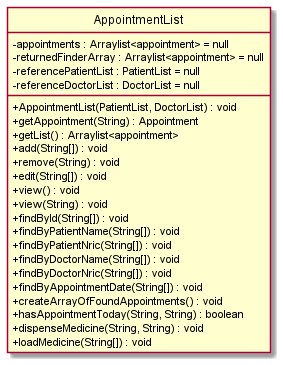

The diagram above was rendered by PlantUML. Its source (embedded in the PNG):
@startuml
hide circle
skinparam classAttributeIconSize 0
class AppointmentList {
-appointments : Arraylist<appointment> = null
-returnedFinderArray : Arraylist<appointment> = null
-referencePatientList : PatientList = null
-referenceDoctorList : DoctorList = null
+AppointmentList(PatientList, DoctorList) : void
+getAppointment(String) : Appointment
+getList() : Arraylist<appointment>
+add(String[]) : void
+remove(String) : void
+edit(String[]) : void
+view() : void
+view(String) : void
+findById(String[]) : void
+findByPatientName(String[]) : void
+findByPatientNric(String[]) : void
+findByDoctorName(String[]) : void
+findByDoctorNric(String[]) : void
+findByAppointmentDate(String[]) : void
+createArrayOfFoundAppointments() : void
+hasAppointmentToday(String, String) : boolean
+dispenseMedicine(String, String) : void
+loadMedicine(String[]) : void
}

@enduml